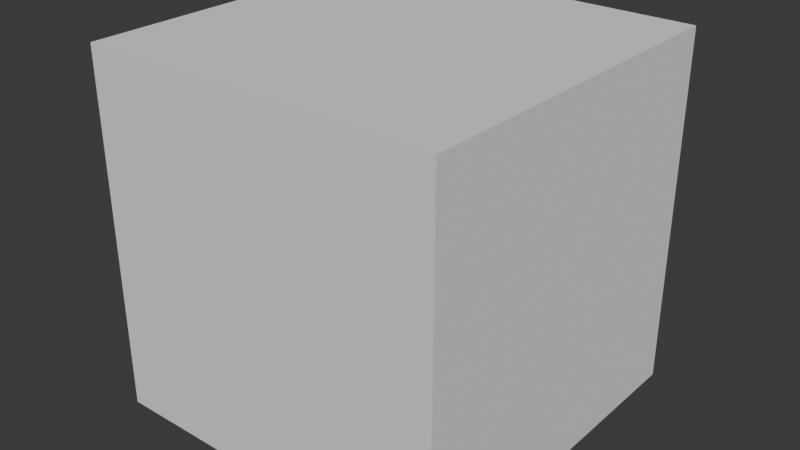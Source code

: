 # Source: arcade.blend  (saved by Blender 4.2.66; exported with 4.5.12 LTS)
import bpy
from mathutils import Matrix  # noqa: F401  (used for matrix-valued properties, if any)

bpy.ops.wm.read_factory_settings(use_empty=True)
scene = bpy.context.scene
scene.name = 'Scene'

# ---- collections
col_collection = bpy.data.collections.new('Collection'); scene.collection.children.link(col_collection)

# ---- world
world_world = bpy.data.worlds.new('World'); scene.world = world_world
world_world.use_nodes = True; world_world.node_tree.nodes.clear()
_N = world_world.node_tree.nodes; _L = world_world.node_tree.links
n0 = _N.new('ShaderNodeOutputWorld'); n0.name = 'World Output'; n0.location = (300, 300)
n1 = _N.new('ShaderNodeBackground'); n1.name = 'Background'; n1.location = (10, 300)
n1.inputs[0].default_value = (0.05088, 0.05088, 0.05088, 1.0)
_L.new(n1.outputs[0], n0.inputs[0])
n0.is_active_output = True
world_world.color = (0.05088, 0.05088, 0.05088)
world_world.sun_shadow_jitter_overblur = 0.0

# ---- meshes
me_cube_001 = bpy.data.meshes.new('Cube.001')
me_cube_001.from_pydata([(-1.0, -1.0, -1.0), (-1.0, -1.0, 1.0), (-1.0, 1.0, -1.0), (-1.0, 1.0, 1.0), (1.0, -1.0, -1.0), (1.0, -1.0, 1.0), (1.0, 1.0, -1.0), (1.0, 1.0, 1.0)], [], [(0, 1, 3, 2), (2, 3, 7, 6), (6, 7, 5, 4), (4, 5, 1, 0), (2, 6, 4, 0), (7, 3, 1, 5)])
_uv = me_cube_001.uv_layers.new(name='UVMap')
_uv.uv.foreach_set('vector', [0.375, 0.0, 0.625, 0.0, 0.625, 0.25, 0.375, 0.25, 0.375, 0.25, 0.625, 0.25, 0.625, 0.5, 0.375, 0.5, 0.375, 0.5, 0.625, 0.5, 0.625, 0.75, 0.375, 0.75, 0.375, 0.75, 0.625, 0.75, 0.625, 1.0, 0.375, 1.0, 0.125, 0.5, 0.375, 0.5, 0.375, 0.75, 0.125, 0.75, 0.625, 0.5, 0.875, 0.5, 0.875, 0.75, 0.625, 0.75])
me_cube_001.update()

# ---- objects
ob_cube = bpy.data.objects.new('Cube', me_cube_001)

# ---- transforms, parenting, visibility, modifiers, constraints
ob_cube.location = (0.0, 0.0, 0.0)
ob_cube.scale = (10.0, 10.0, 10.0)

# ---- collection membership
col_collection.objects.link(ob_cube)

# ---- scene / render settings (as saved in the file)
scene.frame_start = 1; scene.frame_end = 250; scene.frame_set(0)
scene.render.engine = 'BLENDER_EEVEE_NEXT'
bpy.context.view_layer.update()

# ---- added for rendering (the .blend has no active camera and no usable light): camera, sun
cam_auto = bpy.data.cameras.new('AutoCamera')
cam_auto.lens = 50.0
cam_auto.sensor_width = 36.0
cam_auto.clip_end = 1000.0
ob_auto_camera = bpy.data.objects.new('AutoCamera', cam_auto)
scene.collection.objects.link(ob_auto_camera)
ob_auto_camera.location = (32.0507, -38.4609, 25.6406)
ob_auto_camera.rotation_euler = (1.09748, -7.21219e-08, 0.694738)
scene.camera = ob_auto_camera
light_auto_sun = bpy.data.lights.new('AutoSun', 'SUN')
light_auto_sun.energy = 3.0
light_auto_sun.angle = 0.0523599
ob_auto_sun = bpy.data.objects.new('AutoSun', light_auto_sun)
scene.collection.objects.link(ob_auto_sun)
ob_auto_sun.rotation_euler = (0.872665, 0.174533, 0.523599)
bpy.context.view_layer.update()
